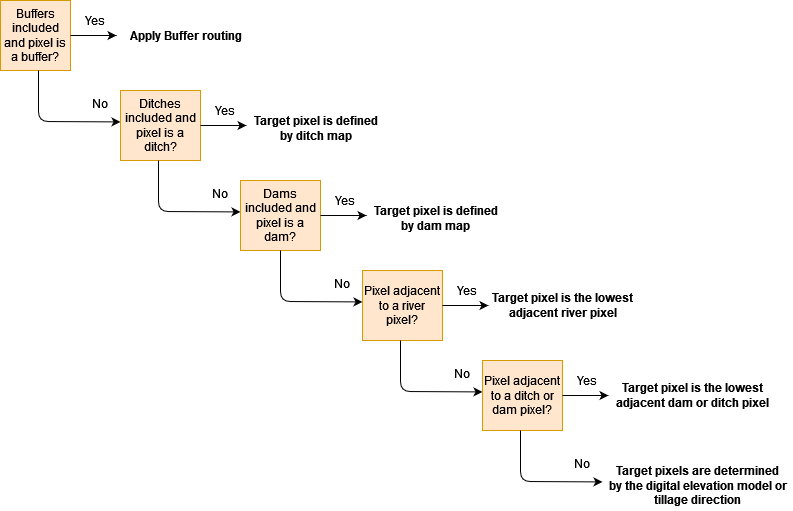

The diagram above was exported from draw.io. Its source (the exported page's mxGraphModel, read from the mxfile embedded in the PNG):
<mxGraphModel dx="1550" dy="852" grid="1" gridSize="10" guides="1" tooltips="1" connect="1" arrows="1" fold="1" page="1" pageScale="1" pageWidth="1169" pageHeight="827" math="0" shadow="0">
  <root>
    <mxCell id="0" />
    <mxCell id="1" parent="0" />
    <mxCell id="rYusDfUIMDi9JwZDVLeA-1" value="Buffers included and pixel is a buffer?" style="whiteSpace=wrap;html=1;aspect=fixed;fillColor=#ffe6cc;strokeColor=#d79b00;" vertex="1" parent="1">
      <mxGeometry x="40" y="40" width="70" height="70" as="geometry" />
    </mxCell>
    <mxCell id="rYusDfUIMDi9JwZDVLeA-2" value="" style="endArrow=classic;html=1;entryX=0;entryY=0.5;entryDx=0;entryDy=0;align=left;verticalAlign=top;" edge="1" parent="1">
      <mxGeometry width="50" height="50" relative="1" as="geometry">
        <mxPoint x="110" y="75" as="sourcePoint" />
        <mxPoint x="156" y="75" as="targetPoint" />
        <Array as="points" />
      </mxGeometry>
    </mxCell>
    <mxCell id="rYusDfUIMDi9JwZDVLeA-3" value="Yes" style="text;html=1;strokeColor=none;fillColor=none;align=center;verticalAlign=middle;whiteSpace=wrap;rounded=0;" vertex="1" parent="1">
      <mxGeometry x="115" y="50" width="40" height="20" as="geometry" />
    </mxCell>
    <mxCell id="rYusDfUIMDi9JwZDVLeA-4" value="Apply Buffer routing" style="text;html=1;align=center;verticalAlign=middle;resizable=0;points=[];autosize=1;fontStyle=1" vertex="1" parent="1">
      <mxGeometry x="160" y="65" width="130" height="20" as="geometry" />
    </mxCell>
    <mxCell id="rYusDfUIMDi9JwZDVLeA-5" value="" style="endArrow=classic;html=1;align=left;entryX=-0.05;entryY=0.406;entryDx=0;entryDy=0;entryPerimeter=0;" edge="1" parent="1">
      <mxGeometry width="50" height="50" relative="1" as="geometry">
        <mxPoint x="78" y="110" as="sourcePoint" />
        <mxPoint x="160" y="161.42000000000007" as="targetPoint" />
        <Array as="points">
          <mxPoint x="78" y="161" />
        </Array>
      </mxGeometry>
    </mxCell>
    <mxCell id="rYusDfUIMDi9JwZDVLeA-6" value="No" style="text;html=1;strokeColor=none;fillColor=none;align=center;verticalAlign=middle;whiteSpace=wrap;rounded=0;" vertex="1" parent="1">
      <mxGeometry x="120" y="133" width="40" height="20" as="geometry" />
    </mxCell>
    <mxCell id="rYusDfUIMDi9JwZDVLeA-7" value="Ditches included and pixel is a ditch?" style="rounded=0;whiteSpace=wrap;html=1;align=center;fillColor=#ffe6cc;strokeColor=#d79b00;" vertex="1" parent="1">
      <mxGeometry x="160" y="130" width="80" height="70" as="geometry" />
    </mxCell>
    <mxCell id="rYusDfUIMDi9JwZDVLeA-8" value="" style="endArrow=classic;html=1;entryX=0;entryY=0.5;entryDx=0;entryDy=0;align=left;verticalAlign=top;" edge="1" parent="1">
      <mxGeometry width="50" height="50" relative="1" as="geometry">
        <mxPoint x="240" y="165" as="sourcePoint" />
        <mxPoint x="286" y="165" as="targetPoint" />
        <Array as="points" />
      </mxGeometry>
    </mxCell>
    <mxCell id="rYusDfUIMDi9JwZDVLeA-9" value="Yes" style="text;html=1;strokeColor=none;fillColor=none;align=center;verticalAlign=middle;whiteSpace=wrap;rounded=0;" vertex="1" parent="1">
      <mxGeometry x="245" y="140" width="40" height="20" as="geometry" />
    </mxCell>
    <mxCell id="rYusDfUIMDi9JwZDVLeA-10" value="&lt;div&gt;Target pixel is defined&lt;/div&gt;&lt;div&gt; by ditch map&lt;/div&gt;" style="text;html=1;align=center;verticalAlign=middle;resizable=0;points=[];autosize=1;fontStyle=1" vertex="1" parent="1">
      <mxGeometry x="285" y="153" width="140" height="30" as="geometry" />
    </mxCell>
    <mxCell id="rYusDfUIMDi9JwZDVLeA-11" value="" style="endArrow=classic;html=1;align=left;entryX=-0.05;entryY=0.406;entryDx=0;entryDy=0;entryPerimeter=0;" edge="1" parent="1">
      <mxGeometry width="50" height="50" relative="1" as="geometry">
        <mxPoint x="198" y="200" as="sourcePoint" />
        <mxPoint x="280" y="251.42000000000007" as="targetPoint" />
        <Array as="points">
          <mxPoint x="198" y="251" />
        </Array>
      </mxGeometry>
    </mxCell>
    <mxCell id="rYusDfUIMDi9JwZDVLeA-12" value="No" style="text;html=1;strokeColor=none;fillColor=none;align=center;verticalAlign=middle;whiteSpace=wrap;rounded=0;" vertex="1" parent="1">
      <mxGeometry x="240" y="223" width="40" height="20" as="geometry" />
    </mxCell>
    <mxCell id="rYusDfUIMDi9JwZDVLeA-13" value="Dams included and pixel is a dam?" style="rounded=0;whiteSpace=wrap;html=1;align=center;fillColor=#ffe6cc;strokeColor=#d79b00;" vertex="1" parent="1">
      <mxGeometry x="280" y="220" width="80" height="70" as="geometry" />
    </mxCell>
    <mxCell id="rYusDfUIMDi9JwZDVLeA-14" value="" style="endArrow=classic;html=1;entryX=0;entryY=0.5;entryDx=0;entryDy=0;align=left;verticalAlign=top;" edge="1" parent="1">
      <mxGeometry width="50" height="50" relative="1" as="geometry">
        <mxPoint x="360" y="255" as="sourcePoint" />
        <mxPoint x="406" y="255" as="targetPoint" />
        <Array as="points" />
      </mxGeometry>
    </mxCell>
    <mxCell id="rYusDfUIMDi9JwZDVLeA-15" value="Yes" style="text;html=1;strokeColor=none;fillColor=none;align=center;verticalAlign=middle;whiteSpace=wrap;rounded=0;" vertex="1" parent="1">
      <mxGeometry x="365" y="230" width="40" height="20" as="geometry" />
    </mxCell>
    <mxCell id="rYusDfUIMDi9JwZDVLeA-16" value="&lt;div&gt;Target pixel is defined&lt;/div&gt;&lt;div&gt; by dam map&lt;/div&gt;" style="text;html=1;align=center;verticalAlign=middle;resizable=0;points=[];autosize=1;fontStyle=1" vertex="1" parent="1">
      <mxGeometry x="405" y="243" width="140" height="30" as="geometry" />
    </mxCell>
    <mxCell id="rYusDfUIMDi9JwZDVLeA-17" value="" style="endArrow=classic;html=1;align=left;entryX=-0.05;entryY=0.406;entryDx=0;entryDy=0;entryPerimeter=0;" edge="1" parent="1">
      <mxGeometry width="50" height="50" relative="1" as="geometry">
        <mxPoint x="320" y="290" as="sourcePoint" />
        <mxPoint x="402" y="341.4200000000001" as="targetPoint" />
        <Array as="points">
          <mxPoint x="320" y="341" />
        </Array>
      </mxGeometry>
    </mxCell>
    <mxCell id="rYusDfUIMDi9JwZDVLeA-18" value="No" style="text;html=1;strokeColor=none;fillColor=none;align=center;verticalAlign=middle;whiteSpace=wrap;rounded=0;" vertex="1" parent="1">
      <mxGeometry x="362" y="313" width="40" height="20" as="geometry" />
    </mxCell>
    <mxCell id="rYusDfUIMDi9JwZDVLeA-19" value="Pixel adjacent to a river pixel?" style="rounded=0;whiteSpace=wrap;html=1;align=center;fillColor=#ffe6cc;strokeColor=#d79b00;" vertex="1" parent="1">
      <mxGeometry x="402" y="310" width="80" height="70" as="geometry" />
    </mxCell>
    <mxCell id="rYusDfUIMDi9JwZDVLeA-20" value="" style="endArrow=classic;html=1;entryX=0;entryY=0.5;entryDx=0;entryDy=0;align=left;verticalAlign=top;" edge="1" parent="1">
      <mxGeometry width="50" height="50" relative="1" as="geometry">
        <mxPoint x="482" y="345" as="sourcePoint" />
        <mxPoint x="528" y="345" as="targetPoint" />
        <Array as="points" />
      </mxGeometry>
    </mxCell>
    <mxCell id="rYusDfUIMDi9JwZDVLeA-21" value="Yes" style="text;html=1;strokeColor=none;fillColor=none;align=center;verticalAlign=middle;whiteSpace=wrap;rounded=0;" vertex="1" parent="1">
      <mxGeometry x="487" y="320" width="40" height="20" as="geometry" />
    </mxCell>
    <mxCell id="rYusDfUIMDi9JwZDVLeA-22" value="&lt;div&gt;Target pixel is the lowest &lt;br&gt;&lt;/div&gt;&lt;div&gt;adjacent river pixel&lt;/div&gt;" style="text;html=1;align=center;verticalAlign=middle;resizable=0;points=[];autosize=1;fontStyle=1" vertex="1" parent="1">
      <mxGeometry x="522" y="330" width="160" height="30" as="geometry" />
    </mxCell>
    <mxCell id="rYusDfUIMDi9JwZDVLeA-23" value="" style="endArrow=classic;html=1;align=left;entryX=-0.05;entryY=0.406;entryDx=0;entryDy=0;entryPerimeter=0;" edge="1" parent="1">
      <mxGeometry width="50" height="50" relative="1" as="geometry">
        <mxPoint x="440" y="380" as="sourcePoint" />
        <mxPoint x="522" y="431.4200000000001" as="targetPoint" />
        <Array as="points">
          <mxPoint x="440" y="431" />
        </Array>
      </mxGeometry>
    </mxCell>
    <mxCell id="rYusDfUIMDi9JwZDVLeA-24" value="No" style="text;html=1;strokeColor=none;fillColor=none;align=center;verticalAlign=middle;whiteSpace=wrap;rounded=0;" vertex="1" parent="1">
      <mxGeometry x="482" y="403" width="40" height="20" as="geometry" />
    </mxCell>
    <mxCell id="rYusDfUIMDi9JwZDVLeA-25" value="Pixel adjacent to a ditch or dam pixel?" style="rounded=0;whiteSpace=wrap;html=1;align=center;fillColor=#ffe6cc;strokeColor=#d79b00;" vertex="1" parent="1">
      <mxGeometry x="522" y="400" width="80" height="70" as="geometry" />
    </mxCell>
    <mxCell id="rYusDfUIMDi9JwZDVLeA-26" value="" style="endArrow=classic;html=1;entryX=0;entryY=0.5;entryDx=0;entryDy=0;align=left;verticalAlign=top;" edge="1" parent="1">
      <mxGeometry width="50" height="50" relative="1" as="geometry">
        <mxPoint x="602" y="435" as="sourcePoint" />
        <mxPoint x="648" y="435" as="targetPoint" />
        <Array as="points" />
      </mxGeometry>
    </mxCell>
    <mxCell id="rYusDfUIMDi9JwZDVLeA-27" value="Yes" style="text;html=1;strokeColor=none;fillColor=none;align=center;verticalAlign=middle;whiteSpace=wrap;rounded=0;" vertex="1" parent="1">
      <mxGeometry x="607" y="410" width="40" height="20" as="geometry" />
    </mxCell>
    <mxCell id="rYusDfUIMDi9JwZDVLeA-28" value="&lt;div&gt;Target pixel is the lowest &lt;br&gt;&lt;/div&gt;&lt;div&gt;adjacent dam or ditch pixel&lt;/div&gt;" style="text;html=1;align=center;verticalAlign=middle;resizable=0;points=[];autosize=1;fontStyle=1" vertex="1" parent="1">
      <mxGeometry x="647" y="420" width="170" height="30" as="geometry" />
    </mxCell>
    <mxCell id="rYusDfUIMDi9JwZDVLeA-29" value="" style="endArrow=classic;html=1;align=left;entryX=-0.05;entryY=0.406;entryDx=0;entryDy=0;entryPerimeter=0;" edge="1" parent="1">
      <mxGeometry width="50" height="50" relative="1" as="geometry">
        <mxPoint x="560" y="470" as="sourcePoint" />
        <mxPoint x="642" y="521.4200000000001" as="targetPoint" />
        <Array as="points">
          <mxPoint x="560" y="521" />
        </Array>
      </mxGeometry>
    </mxCell>
    <mxCell id="rYusDfUIMDi9JwZDVLeA-30" value="No" style="text;html=1;strokeColor=none;fillColor=none;align=center;verticalAlign=middle;whiteSpace=wrap;rounded=0;" vertex="1" parent="1">
      <mxGeometry x="602" y="493" width="40" height="20" as="geometry" />
    </mxCell>
    <mxCell id="rYusDfUIMDi9JwZDVLeA-31" value="&lt;div&gt;Target pixels are determined&lt;/div&gt;&lt;div&gt;by the digital elevation model or&lt;/div&gt;&lt;div&gt;tillage direction&lt;br&gt;&lt;/div&gt;" style="text;html=1;align=center;verticalAlign=middle;resizable=0;points=[];autosize=1;fontStyle=1" vertex="1" parent="1">
      <mxGeometry x="642" y="500" width="190" height="50" as="geometry" />
    </mxCell>
  </root>
</mxGraphModel>